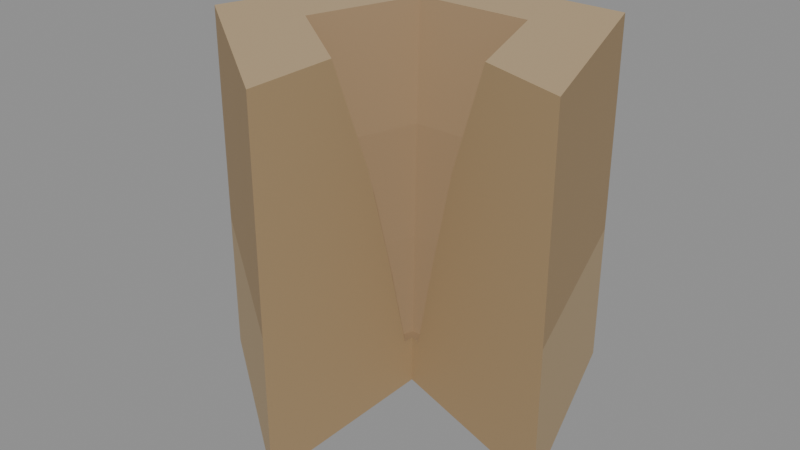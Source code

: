 # Source: pentichnus-deep-dwelling-trace.blend  (saved by Blender 4.3.34; exported with 4.5.12 LTS)
import bpy
from mathutils import Matrix  # noqa: F401  (used for matrix-valued properties, if any)

bpy.ops.wm.read_factory_settings(use_empty=True)
scene = bpy.context.scene
scene.name = 'Scene'

# ---- collections
col_export = bpy.data.collections.new('EXPORT'); scene.collection.children.link(col_export)

# ---- materials (node trees are filled in below, after node groups)
mat_sediment_upper = bpy.data.materials.new('Sediment upper')
mat_sediment_upper.use_backface_culling = True
mat_sediment_upper.diffuse_color = (0.4851, 0.3564, 0.2051, 1.0)
mat_sediment_upper.roughness = 0.85
mat_sediment_middle = bpy.data.materials.new('Sediment middle')
mat_sediment_middle.use_backface_culling = True
mat_sediment_middle.diffuse_color = (0.402, 0.2789, 0.147, 1.0)
mat_sediment_middle.roughness = 0.85
mat_sediment_lower = bpy.data.materials.new('Sediment lower')
mat_sediment_lower.use_backface_culling = True
mat_sediment_lower.diffuse_color = (0.3005, 0.2051, 0.1095, 1.0)
mat_sediment_lower.roughness = 0.85
mat_cavity_walls = bpy.data.materials.new('Cavity walls')
mat_cavity_walls.use_backface_culling = True
mat_cavity_walls.diffuse_color = (0.3325, 0.2232, 0.1221, 1.0)
mat_cavity_walls.roughness = 0.85

# ---- material node trees
mat_sediment_upper.use_nodes = True; mat_sediment_upper.node_tree.nodes.clear()
_N = mat_sediment_upper.node_tree.nodes; _L = mat_sediment_upper.node_tree.links
n0 = _N.new('ShaderNodeBsdfPrincipled'); n0.name = 'Principled BSDF'; n0.location = (0, 0)
n0.inputs[0].default_value = (0.4851, 0.3564, 0.2051, 1.0)
n0.inputs[2].default_value = 0.85
n1 = _N.new('ShaderNodeOutputMaterial'); n1.name = 'Material Output'; n1.location = (0, 0)
_L.new(n0.outputs[0], n1.inputs[0])
n1.is_active_output = True
mat_sediment_middle.use_nodes = True; mat_sediment_middle.node_tree.nodes.clear()
_N = mat_sediment_middle.node_tree.nodes; _L = mat_sediment_middle.node_tree.links
n0 = _N.new('ShaderNodeBsdfPrincipled'); n0.name = 'Principled BSDF'; n0.location = (0, 0)
n0.inputs[0].default_value = (0.402, 0.2789, 0.147, 1.0)
n0.inputs[2].default_value = 0.85
n1 = _N.new('ShaderNodeOutputMaterial'); n1.name = 'Material Output'; n1.location = (0, 0)
_L.new(n0.outputs[0], n1.inputs[0])
n1.is_active_output = True
mat_sediment_lower.use_nodes = True; mat_sediment_lower.node_tree.nodes.clear()
_N = mat_sediment_lower.node_tree.nodes; _L = mat_sediment_lower.node_tree.links
n0 = _N.new('ShaderNodeBsdfPrincipled'); n0.name = 'Principled BSDF'; n0.location = (0, 0)
n0.inputs[0].default_value = (0.3005, 0.2051, 0.1095, 1.0)
n0.inputs[2].default_value = 0.85
n1 = _N.new('ShaderNodeOutputMaterial'); n1.name = 'Material Output'; n1.location = (0, 0)
_L.new(n0.outputs[0], n1.inputs[0])
n1.is_active_output = True
mat_cavity_walls.use_nodes = True; mat_cavity_walls.node_tree.nodes.clear()
_N = mat_cavity_walls.node_tree.nodes; _L = mat_cavity_walls.node_tree.links
n0 = _N.new('ShaderNodeBsdfPrincipled'); n0.name = 'Principled BSDF'; n0.location = (0, 0)
n0.inputs[0].default_value = (0.3325, 0.2232, 0.1221, 1.0)
n0.inputs[2].default_value = 0.85
n1 = _N.new('ShaderNodeOutputMaterial'); n1.name = 'Material Output'; n1.location = (0, 0)
_L.new(n0.outputs[0], n1.inputs[0])
n1.is_active_output = True

# ---- meshes
me_pentameral_deep_cavity_sectional_sediment_mesh = bpy.data.meshes.new('Pentameral deep cavity sectional sediment-mesh')
me_pentameral_deep_cavity_sectional_sediment_mesh.from_pydata([(4.286e-18, -0.07, 0.0), (0.06657, -0.02163, 0.0), (0.04114, 0.05663, 0.0), (-0.04114, 0.05663, 0.0), (-0.06657, -0.02163, 0.0), (4.286e-18, -0.07, 0.018), (0.06657, -0.02163, 0.018), (0.04114, 0.05663, 0.018), (-0.04114, 0.05663, 0.018), (-0.06657, -0.02163, 0.018), (4.286e-18, -0.07, 0.052), (0.06657, -0.02163, 0.052), (0.04114, 0.05663, 0.052), (-0.04114, 0.05663, 0.052), (-0.06657, -0.02163, 0.052), (4.286e-18, -0.07, 0.09), (0.06657, -0.02163, 0.09), (0.04114, 0.05663, 0.09), (-0.04114, 0.05663, 0.09), (-0.06657, -0.02163, 0.09), (4.286e-18, -0.07, 0.13), (0.06657, -0.02163, 0.13), (0.04114, 0.05663, 0.13), (-0.04114, 0.05663, 0.13), (-0.06657, -0.02163, 0.13), (2.449e-19, -0.004, 0.018), (0.003804, -0.001236, 0.018), (0.002351, 0.003236, 0.018), (-0.002351, 0.003236, 0.018), (-0.003804, -0.001236, 0.018), (7.348e-19, -0.012, 0.052), (0.01141, -0.003708, 0.052), (0.007053, 0.009708, 0.052), (-0.007053, 0.009708, 0.052), (-0.01141, -0.003708, 0.052), (1.347e-18, -0.022, 0.09), (0.02092, -0.006798, 0.09), (0.01293, 0.0178, 0.09), (-0.01293, 0.0178, 0.09), (-0.02092, -0.006798, 0.09), (2.266e-18, -0.037, 0.13), (0.03519, -0.01143, 0.13), (0.02175, 0.02993, 0.13), (-0.02175, 0.02993, 0.13), (-0.03519, -0.01143, 0.13), (0.0, 0.0, 0.0), (0.0, 0.0, 0.018)], [], [(1, 2, 7, 6), (2, 3, 8, 7), (3, 4, 9, 8), (4, 0, 5, 9), (6, 7, 12, 11), (7, 8, 13, 12), (8, 9, 14, 13), (9, 5, 10, 14), (11, 12, 17, 16), (12, 13, 18, 17), (13, 14, 19, 18), (14, 10, 15, 19), (16, 17, 22, 21), (17, 18, 23, 22), (18, 19, 24, 23), (19, 15, 20, 24), (26, 31, 32, 27), (27, 32, 33, 28), (28, 33, 34, 29), (29, 34, 30, 25), (31, 36, 37, 32), (32, 37, 38, 33), (33, 38, 39, 34), (34, 39, 35, 30), (36, 41, 42, 37), (37, 42, 43, 38), (38, 43, 44, 39), (39, 44, 40, 35), (21, 22, 42, 41), (45, 2, 1), (46, 26, 27), (22, 23, 43, 42), (45, 3, 2), (46, 27, 28), (23, 24, 44, 43), (45, 4, 3), (46, 28, 29), (24, 20, 40, 44), (45, 0, 4), (46, 29, 25), (0, 45, 46, 25, 30, 35, 40, 20, 15, 10, 5), (1, 6, 11, 16, 21, 41, 36, 31, 26, 46, 45)])
me_pentameral_deep_cavity_sectional_sediment_mesh.polygons.foreach_set('material_index', [0, 0, 0, 0, 0, 0, 0, 0, 1, 1, 1, 1, 1, 1, 1, 1, 3, 3, 3, 3, 3, 3, 3, 3, 3, 3, 3, 3, 0, 2, 3, 0, 2, 3, 0, 2, 3, 0, 2, 3, 1, 1])
me_pentameral_deep_cavity_sectional_sediment_mesh.materials.append(mat_sediment_upper)
me_pentameral_deep_cavity_sectional_sediment_mesh.materials.append(mat_sediment_middle)
me_pentameral_deep_cavity_sectional_sediment_mesh.materials.append(mat_sediment_lower)
me_pentameral_deep_cavity_sectional_sediment_mesh.materials.append(mat_cavity_walls)
me_pentameral_deep_cavity_sectional_sediment_mesh.update()

# ---- objects
ob_pentichnus_deep_dwelling_trace = bpy.data.objects.new('pentichnus-deep-dwelling-trace', None)
ob_pentameral_deep_cavity_sectional_sediment = bpy.data.objects.new('Pentameral deep cavity sectional sediment', me_pentameral_deep_cavity_sectional_sediment_mesh)

# ---- transforms, parenting, visibility, modifiers, constraints
ob_pentichnus_deep_dwelling_trace.location = (0.0, 0.0, 0.0)
ob_pentameral_deep_cavity_sectional_sediment.parent = ob_pentichnus_deep_dwelling_trace
ob_pentameral_deep_cavity_sectional_sediment.location = (0.0, 0.006684, 0.0)

# ---- collection membership
col_export.objects.link(ob_pentichnus_deep_dwelling_trace)
col_export.objects.link(ob_pentameral_deep_cavity_sectional_sediment)

# ---- scene / render settings (as saved in the file)
scene.frame_start = 1; scene.frame_end = 250; scene.frame_set(1)
scene.render.engine = 'BLENDER_EEVEE_NEXT'
bpy.context.view_layer.update()

# ---- added for rendering (the .blend has no active camera and no usable light): camera, sun + grey world if the file has none
cam_auto = bpy.data.cameras.new('AutoCamera')
cam_auto.lens = 50.0
cam_auto.sensor_width = 36.0
cam_auto.clip_end = 1000.0
ob_auto_camera = bpy.data.objects.new('AutoCamera', cam_auto)
scene.collection.objects.link(ob_auto_camera)
ob_auto_camera.location = (0.208255, -0.249906, 0.231604)
ob_auto_camera.rotation_euler = (1.09748, -7.21219e-08, 0.694738)
scene.camera = ob_auto_camera
light_auto_sun = bpy.data.lights.new('AutoSun', 'SUN')
light_auto_sun.energy = 3.0
light_auto_sun.angle = 0.0523599
ob_auto_sun = bpy.data.objects.new('AutoSun', light_auto_sun)
scene.collection.objects.link(ob_auto_sun)
ob_auto_sun.rotation_euler = (0.872665, 0.174533, 0.523599)
if scene.world is None:
    world_auto = bpy.data.worlds.new('AutoWorld')
    world_auto.color = (0.3, 0.3, 0.3)
    scene.world = world_auto
bpy.context.view_layer.update()

